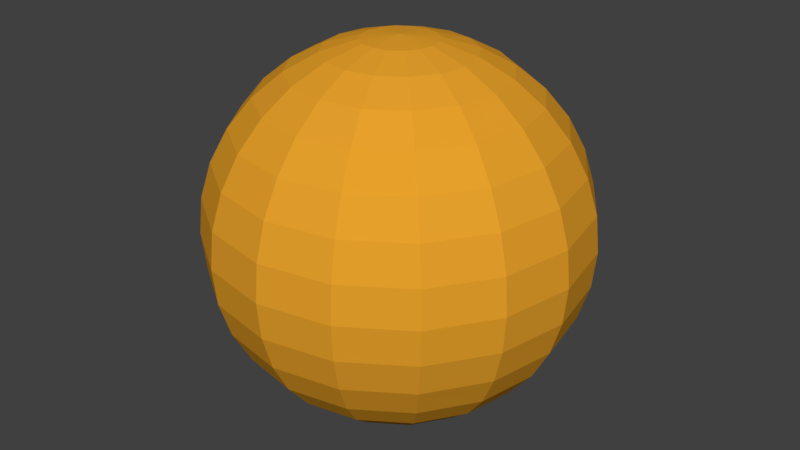 # Source: Char.blend  (saved by Blender 2.79.0; exported with 4.5.12 LTS)
import bpy
from mathutils import Matrix  # noqa: F401  (used for matrix-valued properties, if any)

bpy.ops.wm.read_factory_settings(use_empty=True)
scene = bpy.context.scene
scene.name = 'Scene'

# ---- collections
col_collection_1 = bpy.data.collections.new('Collection 1'); scene.collection.children.link(col_collection_1)

# ---- materials (node trees are filled in below, after node groups)
mat_material = bpy.data.materials.new('Material')
mat_material.alpha_threshold = 0.0
mat_material.diffuse_color = (0.8, 0.3561, 0.02429, 1.0)
mat_material.roughness = 0.5
mat_material.line_color = (0.0, 0.0, 0.0, 1.0)
mat_material_001 = bpy.data.materials.new('Material.001')
mat_material_001.alpha_threshold = 0.0
mat_material_001.diffuse_color = (0.8, 0.05226, 0.07242, 1.0)
mat_material_001.roughness = 0.5
mat_material_002 = bpy.data.materials.new('Material.002')
mat_material_002.alpha_threshold = 0.0
mat_material_002.roughness = 0.5

# ---- material node trees
mat_material.use_nodes = True; mat_material.node_tree.nodes.clear()
_N = mat_material.node_tree.nodes; _L = mat_material.node_tree.links
n0 = _N.new('ShaderNodeOutputMaterial'); n0.name = 'Material Output'; n0.location = (300, 300)
n1 = _N.new('ShaderNodeBsdfDiffuse'); n1.name = 'Diffuse BSDF'; n1.location = (10, 300)
n1.inputs[0].default_value = (0.8, 0.3561, 0.02429, 1.0)
_L.new(n1.outputs[0], n0.inputs[0])
n0.is_active_output = True
mat_material_001.use_nodes = True; mat_material_001.node_tree.nodes.clear()
_N = mat_material_001.node_tree.nodes; _L = mat_material_001.node_tree.links
n0 = _N.new('ShaderNodeOutputMaterial'); n0.name = 'Material Output'; n0.location = (300, 300)
n1 = _N.new('ShaderNodeBsdfDiffuse'); n1.name = 'Diffuse BSDF'; n1.location = (10, 300)
n1.inputs[0].default_value = (0.8, 0.05226, 0.07242, 1.0)
_L.new(n1.outputs[0], n0.inputs[0])
n0.is_active_output = True
mat_material_002.use_nodes = True; mat_material_002.node_tree.nodes.clear()
_N = mat_material_002.node_tree.nodes; _L = mat_material_002.node_tree.links
n0 = _N.new('ShaderNodeOutputMaterial'); n0.name = 'Material Output'; n0.location = (300, 300)
n1 = _N.new('ShaderNodeBsdfDiffuse'); n1.name = 'Diffuse BSDF'; n1.location = (10, 300)
n1.inputs[0].default_value = (0.7656, 0.7656, 0.7656, 1.0)
_L.new(n1.outputs[0], n0.inputs[0])
n0.is_active_output = True

# ---- world
world_world = bpy.data.worlds.new('World'); scene.world = world_world
world_world.color = (0.05088, 0.05088, 0.05088)
world_world.use_sun_shadow = False
world_world.sun_shadow_jitter_overblur = 0.0
world_world.cycles.sampling_method = 'MANUAL'

# ---- meshes
me_char = bpy.data.meshes.new('Char')
me_char.from_pydata([(3.168e-08, 0.06952, 0.7075), (3.168e-08, 0.252, 0.61), (3.168e-08, 0.2963, 0.556), (3.168e-08, 0.3292, 0.4944), (3.168e-08, 0.3495, 0.4276), (3.168e-08, 0.3564, 0.358), (3.168e-08, 0.3495, 0.2885), (3.168e-08, 0.3292, 0.2217), (3.168e-08, 0.2963, 0.1601), (3.168e-08, 0.252, 0.1061), (3.168e-08, 0.198, 0.06174), (3.168e-08, 0.1364, 0.02881), (3.168e-08, 0.06952, 0.008533), (0.0266, 0.06423, 0.7075), (0.05219, 0.126, 0.6873), (0.07576, 0.1829, 0.6543), (0.09643, 0.2328, 0.61), (0.1134, 0.2737, 0.556), (0.126, 0.3042, 0.4944), (0.1337, 0.3229, 0.4276), (0.1364, 0.3292, 0.358), (0.1337, 0.3229, 0.2885), (0.126, 0.3042, 0.2217), (0.1134, 0.2737, 0.1601), (0.09643, 0.2328, 0.1061), (0.07576, 0.1829, 0.06174), (0.05219, 0.126, 0.02881), (0.0266, 0.06423, 0.008533), (0.04916, 0.04916, 0.7075), (0.09643, 0.09643, 0.6873), (0.14, 0.14, 0.6543), (0.1782, 0.1782, 0.61), (0.2095, 0.2095, 0.556), (0.2328, 0.2328, 0.4944), (0.2471, 0.2471, 0.4276), (0.252, 0.252, 0.358), (0.2471, 0.2471, 0.2885), (0.2328, 0.2328, 0.2217), (0.2095, 0.2095, 0.1601), (0.1782, 0.1782, 0.1061), (0.14, 0.14, 0.06174), (0.09643, 0.09643, 0.02881), (0.04916, 0.04916, 0.008533), (0.06423, 0.0266, 0.7075), (0.126, 0.05219, 0.6873), (0.1829, 0.07576, 0.6543), (0.2328, 0.09643, 0.61), (0.2737, 0.1134, 0.556), (0.3042, 0.126, 0.4944), (0.3229, 0.1337, 0.4276), (0.3292, 0.1364, 0.358), (0.3229, 0.1337, 0.2885), (0.3042, 0.126, 0.2217), (0.2737, 0.1134, 0.1601), (0.2328, 0.09643, 0.1061), (0.1829, 0.07576, 0.06174), (0.126, 0.05219, 0.02881), (0.06423, 0.0266, 0.008533), (0.06952, -2.536e-07, 0.7075), (0.1364, -2.669e-07, 0.6873), (0.198, -2.669e-07, 0.6543), (0.252, -2.722e-07, 0.61), (0.2963, -2.775e-07, 0.556), (0.3292, -2.669e-07, 0.4944), (0.3495, -2.669e-07, 0.4276), (0.3564, -2.881e-07, 0.358), (0.3495, -2.669e-07, 0.2885), (0.3292, -2.881e-07, 0.2217), (0.2963, -2.775e-07, 0.1601), (0.252, -2.722e-07, 0.1061), (0.198, -2.669e-07, 0.06174), (0.1364, -2.722e-07, 0.02881), (0.06952, -2.536e-07, 0.008533), (0.06423, -0.0266, 0.7075), (0.126, -0.05219, 0.6873), (0.1829, -0.07576, 0.6543), (0.2328, -0.09643, 0.61), (0.2737, -0.1134, 0.556), (0.3042, -0.126, 0.4944), (0.3229, -0.1337, 0.4276), (0.3292, -0.1364, 0.358), (0.3229, -0.1337, 0.2885), (0.3042, -0.126, 0.2217), (0.2737, -0.1134, 0.1601), (0.2328, -0.09643, 0.1061), (0.1829, -0.07576, 0.06174), (0.126, -0.05219, 0.02881), (0.06423, -0.0266, 0.008533), (0.04916, -0.04916, 0.7075), (0.09643, -0.09643, 0.6873), (0.14, -0.14, 0.6543), (0.1782, -0.1782, 0.61), (0.2095, -0.2095, 0.556), (0.2328, -0.2328, 0.4944), (0.2471, -0.2471, 0.4276), (0.252, -0.252, 0.358), (0.2471, -0.2471, 0.2885), (0.2328, -0.2328, 0.2217), (0.2095, -0.2095, 0.1601), (0.1782, -0.1782, 0.1061), (0.14, -0.14, 0.06174), (0.09643, -0.09643, 0.02881), (0.04916, -0.04916, 0.008533), (0.0266, -0.06423, 0.7075), (0.05219, -0.126, 0.6873), (0.07576, -0.1829, 0.6543), (0.09643, -0.2328, 0.61), (0.1134, -0.2737, 0.556), (0.126, -0.3042, 0.4944), (0.1337, -0.3229, 0.4276), (0.1364, -0.3292, 0.358), (0.1337, -0.3229, 0.2885), (0.126, -0.3042, 0.2217), (0.1134, -0.2737, 0.1601), (0.09643, -0.2328, 0.1061), (0.07576, -0.1829, 0.06174), (0.05219, -0.126, 0.02881), (0.0266, -0.06423, 0.008533), (7.08e-09, -0.06952, 0.7075), (-8.85e-09, -0.1364, 0.6873), (-1.947e-08, -0.198, 0.6543), (1.77e-09, -0.252, 0.61), (-5.133e-08, -0.2963, 0.556), (-4.071e-08, -0.3292, 0.4944), (-1.947e-08, -0.3495, 0.4276), (-5.133e-08, -0.3564, 0.358), (-1.947e-08, -0.3495, 0.2885), (-6.195e-08, -0.3292, 0.2217), (-5.133e-08, -0.2963, 0.1601), (1.77e-09, -0.252, 0.1061), (-2.478e-08, -0.198, 0.06174), (-3.009e-08, -0.1364, 0.02881), (1.239e-08, -0.06952, 0.008533), (3.168e-08, -2.467e-07, 0.001685), (-0.0266, -0.06423, 0.7075), (-0.05219, -0.126, 0.6873), (-0.07576, -0.1829, 0.6543), (-0.09643, -0.2328, 0.61), (-0.1134, -0.2737, 0.556), (-0.126, -0.3042, 0.4944), (-0.1337, -0.3229, 0.4276), (-0.1364, -0.3292, 0.358), (-0.1337, -0.3229, 0.2885), (-0.126, -0.3042, 0.2217), (-0.1134, -0.2737, 0.1601), (-0.09643, -0.2328, 0.1061), (-0.07576, -0.1829, 0.06174), (-0.05219, -0.126, 0.02881), (-0.0266, -0.06423, 0.008533), (-0.04916, -0.04916, 0.7075), (-0.09643, -0.09643, 0.6873), (-0.14, -0.14, 0.6543), (-0.1782, -0.1782, 0.61), (-0.2095, -0.2095, 0.556), (-0.2328, -0.2328, 0.4944), (-0.2471, -0.2471, 0.4276), (-0.252, -0.252, 0.358), (-0.2471, -0.2471, 0.2885), (-0.2328, -0.2328, 0.2217), (-0.2095, -0.2095, 0.1601), (-0.1782, -0.1782, 0.1061), (-0.14, -0.14, 0.06174), (-0.09643, -0.09643, 0.02881), (-0.04916, -0.04916, 0.008533), (-7.56e-08, -2.912e-07, 0.7144), (-0.06423, -0.0266, 0.7075), (-0.126, -0.05219, 0.6873), (-0.1829, -0.07576, 0.6543), (-0.2328, -0.09643, 0.61), (-0.2737, -0.1134, 0.556), (-0.3042, -0.126, 0.4944), (-0.3229, -0.1337, 0.4276), (-0.3292, -0.1364, 0.358), (-0.3229, -0.1337, 0.2885), (-0.3042, -0.126, 0.2217), (-0.2737, -0.1134, 0.1601), (-0.2328, -0.09643, 0.1061), (-0.1829, -0.07576, 0.06174), (-0.126, -0.05219, 0.02881), (-0.06423, -0.0266, 0.008533), (-0.06952, -2.165e-07, 0.7075), (-0.1364, -1.926e-07, 0.6873), (-0.198, -1.554e-07, 0.6543), (-0.252, -1.607e-07, 0.61), (-0.2963, -9.699e-08, 0.556), (-0.3292, -1.182e-07, 0.4944), (-0.3495, -1.501e-07, 0.4276), (-0.3564, -1.076e-07, 0.358), (-0.3495, -1.501e-07, 0.2885), (-0.3292, -1.076e-07, 0.2217), (-0.2963, -9.699e-08, 0.1601), (-0.252, -1.607e-07, 0.1061), (-0.198, -1.554e-07, 0.06174), (-0.1364, -1.66e-07, 0.02881), (-0.06952, -2.244e-07, 0.008533), (-0.06423, 0.0266, 0.7075), (-0.126, 0.05219, 0.6873), (-0.1829, 0.07576, 0.6543), (-0.2328, 0.09643, 0.61), (-0.2737, 0.1134, 0.556), (-0.3042, 0.126, 0.4944), (-0.3229, 0.1337, 0.4276), (-0.3292, 0.1364, 0.358), (-0.3229, 0.1337, 0.2885), (-0.3042, 0.126, 0.2217), (-0.2737, 0.1134, 0.1601), (-0.2328, 0.09643, 0.1061), (-0.1829, 0.07576, 0.06174), (-0.126, 0.05219, 0.02881), (-0.06423, 0.0266, 0.008533), (-0.04916, 0.04916, 0.7075), (-0.09643, 0.09643, 0.6873), (-0.14, 0.14, 0.6543), (-0.1782, 0.1782, 0.61), (-0.2095, 0.2095, 0.556), (-0.2328, 0.2328, 0.4944), (-0.2471, 0.2471, 0.4276), (-0.252, 0.252, 0.358), (-0.2471, 0.2471, 0.2885), (-0.2328, 0.2328, 0.2217), (-0.2095, 0.2095, 0.1601), (-0.1782, 0.1782, 0.1061), (-0.14, 0.14, 0.06174), (-0.09643, 0.09643, 0.02881), (-0.04916, 0.04916, 0.008533), (-0.0266, 0.06423, 0.7075), (-0.05219, 0.126, 0.6873), (-0.07576, 0.1829, 0.6543), (-0.09643, 0.2328, 0.61), (-0.1134, 0.2737, 0.556), (-0.126, 0.3042, 0.4944), (-0.1337, 0.3229, 0.4276), (-0.1364, 0.3292, 0.358), (-0.1337, 0.3229, 0.2885), (-0.126, 0.3042, 0.2217), (-0.1134, 0.2737, 0.1601), (-0.09643, 0.2328, 0.1061), (-0.07576, 0.1829, 0.06174), (-0.05219, 0.126, 0.02881), (-0.0266, 0.06423, 0.008533), (8.673e-08, 0.1364, 0.6873), (1.505e-07, 0.198, 0.6543)], [], [(3, 2, 17, 18), (11, 10, 25, 26), (4, 3, 18, 19), (12, 11, 26, 27), (5, 4, 19, 20), (0, 164, 13), (133, 12, 27), (6, 5, 20, 21), (240, 0, 13, 14), (7, 6, 21, 22), (241, 240, 14, 15), (8, 7, 22, 23), (1, 241, 15, 16), (9, 8, 23, 24), (2, 1, 16, 17), (10, 9, 24, 25), (17, 16, 31, 32), (25, 24, 39, 40), (18, 17, 32, 33), (26, 25, 40, 41), (19, 18, 33, 34), (27, 26, 41, 42), (20, 19, 34, 35), (13, 164, 28), (133, 27, 42), (21, 20, 35, 36), (14, 13, 28, 29), (22, 21, 36, 37), (15, 14, 29, 30), (23, 22, 37, 38), (16, 15, 30, 31), (24, 23, 38, 39), (36, 35, 50, 51), (29, 28, 43, 44), (37, 36, 51, 52), (30, 29, 44, 45), (38, 37, 52, 53), (31, 30, 45, 46), (39, 38, 53, 54), (32, 31, 46, 47), (40, 39, 54, 55), (33, 32, 47, 48), (41, 40, 55, 56), (34, 33, 48, 49), (42, 41, 56, 57), (35, 34, 49, 50), (28, 164, 43), (133, 42, 57), (55, 54, 69, 70), (48, 47, 62, 63), (56, 55, 70, 71), (49, 48, 63, 64), (57, 56, 71, 72), (50, 49, 64, 65), (43, 164, 58), (133, 57, 72), (51, 50, 65, 66), (44, 43, 58, 59), (52, 51, 66, 67), (45, 44, 59, 60), (53, 52, 67, 68), (46, 45, 60, 61), (54, 53, 68, 69), (47, 46, 61, 62), (59, 58, 73, 74), (67, 66, 81, 82), (60, 59, 74, 75), (68, 67, 82, 83), (61, 60, 75, 76), (69, 68, 83, 84), (62, 61, 76, 77), (70, 69, 84, 85), (63, 62, 77, 78), (71, 70, 85, 86), (64, 63, 78, 79), (72, 71, 86, 87), (65, 64, 79, 80), (58, 164, 73), (133, 72, 87), (66, 65, 80, 81), (78, 77, 92, 93), (86, 85, 100, 101), (79, 78, 93, 94), (87, 86, 101, 102), (80, 79, 94, 95), (73, 164, 88), (133, 87, 102), (81, 80, 95, 96), (74, 73, 88, 89), (82, 81, 96, 97), (75, 74, 89, 90), (83, 82, 97, 98), (76, 75, 90, 91), (84, 83, 98, 99), (77, 76, 91, 92), (85, 84, 99, 100), (97, 96, 111, 112), (90, 89, 104, 105), (98, 97, 112, 113), (91, 90, 105, 106), (99, 98, 113, 114), (92, 91, 106, 107), (100, 99, 114, 115), (93, 92, 107, 108), (101, 100, 115, 116), (94, 93, 108, 109), (102, 101, 116, 117), (95, 94, 109, 110), (88, 164, 103), (133, 102, 117), (96, 95, 110, 111), (89, 88, 103, 104), (116, 115, 130, 131), (109, 108, 123, 124), (117, 116, 131, 132), (110, 109, 124, 125), (103, 164, 118), (133, 117, 132), (111, 110, 125, 126), (104, 103, 118, 119), (112, 111, 126, 127), (105, 104, 119, 120), (113, 112, 127, 128), (106, 105, 120, 121), (114, 113, 128, 129), (107, 106, 121, 122), (115, 114, 129, 130), (108, 107, 122, 123), (128, 127, 143, 144), (121, 120, 136, 137), (129, 128, 144, 145), (122, 121, 137, 138), (130, 129, 145, 146), (123, 122, 138, 139), (131, 130, 146, 147), (124, 123, 139, 140), (132, 131, 147, 148), (125, 124, 140, 141), (118, 164, 134), (133, 132, 148), (126, 125, 141, 142), (119, 118, 134, 135), (127, 126, 142, 143), (120, 119, 135, 136), (148, 147, 162, 163), (141, 140, 155, 156), (134, 164, 149), (133, 148, 163), (142, 141, 156, 157), (135, 134, 149, 150), (143, 142, 157, 158), (136, 135, 150, 151), (144, 143, 158, 159), (137, 136, 151, 152), (145, 144, 159, 160), (138, 137, 152, 153), (146, 145, 160, 161), (139, 138, 153, 154), (147, 146, 161, 162), (140, 139, 154, 155), (152, 151, 167, 168), (160, 159, 175, 176), (153, 152, 168, 169), (161, 160, 176, 177), (154, 153, 169, 170), (162, 161, 177, 178), (155, 154, 170, 171), (163, 162, 178, 179), (156, 155, 171, 172), (149, 164, 165), (133, 163, 179), (157, 156, 172, 173), (150, 149, 165, 166), (158, 157, 173, 174), (151, 150, 166, 167), (159, 158, 174, 175), (172, 171, 186, 187), (165, 164, 180), (133, 179, 194), (173, 172, 187, 188), (166, 165, 180, 181), (174, 173, 188, 189), (167, 166, 181, 182), (175, 174, 189, 190), (168, 167, 182, 183), (176, 175, 190, 191), (169, 168, 183, 184), (177, 176, 191, 192), (170, 169, 184, 185), (178, 177, 192, 193), (171, 170, 185, 186), (179, 178, 193, 194), (191, 190, 205, 206), (184, 183, 198, 199), (192, 191, 206, 207), (185, 184, 199, 200), (193, 192, 207, 208), (186, 185, 200, 201), (194, 193, 208, 209), (187, 186, 201, 202), (180, 164, 195), (133, 194, 209), (188, 187, 202, 203), (181, 180, 195, 196), (189, 188, 203, 204), (182, 181, 196, 197), (190, 189, 204, 205), (183, 182, 197, 198), (195, 164, 210), (133, 209, 224), (203, 202, 217, 218), (196, 195, 210, 211), (204, 203, 218, 219), (197, 196, 211, 212), (205, 204, 219, 220), (198, 197, 212, 213), (206, 205, 220, 221), (199, 198, 213, 214), (207, 206, 221, 222), (200, 199, 214, 215), (208, 207, 222, 223), (201, 200, 215, 216), (209, 208, 223, 224), (202, 201, 216, 217), (214, 213, 228, 229), (222, 221, 236, 237), (215, 214, 229, 230), (223, 222, 237, 238), (216, 215, 230, 231), (224, 223, 238, 239), (217, 216, 231, 232), (210, 164, 225), (133, 224, 239), (218, 217, 232, 233), (211, 210, 225, 226), (219, 218, 233, 234), (212, 211, 226, 227), (220, 219, 234, 235), (213, 212, 227, 228), (221, 220, 235, 236), (233, 232, 5, 6), (226, 225, 0, 240), (234, 233, 6, 7), (227, 226, 240, 241), (235, 234, 7, 8), (228, 227, 241, 1), (236, 235, 8, 9), (229, 228, 1, 2), (237, 236, 9, 10), (230, 229, 2, 3), (238, 237, 10, 11), (231, 230, 3, 4), (239, 238, 11, 12), (232, 231, 4, 5), (225, 164, 0), (133, 239, 12)])
me_char.materials.append(mat_material)
me_char.materials.append(mat_material_001)
me_char.materials.append(mat_material_002)
me_char.use_remesh_preserve_volume = False
me_char.use_remesh_preserve_attributes = False
me_char.use_mirror_vertex_groups = False
me_char.update()

# ---- objects
ob_char = bpy.data.objects.new('Char', me_char)

# ---- transforms, parenting, visibility, modifiers, constraints
ob_char.location = (0.0, 0.0, 0.0)
ob_char.lock_rotations_4d = False
ob_char.empty_display_type = 'ARROWS'
ob_char.lineart.crease_threshold = 0.0
_vg = ob_char.vertex_groups.new(name='cubetto')
_vg = ob_char.vertex_groups.new(name='cubotto')

# ---- collection membership
col_collection_1.objects.link(ob_char)

# ---- scene / render settings (as saved in the file)
scene.frame_start = 1; scene.frame_end = 250; scene.frame_set(1)
scene.render.engine = 'CYCLES'
scene.render.resolution_percentage = 50
scene.render.dither_intensity = 0.0
scene.cycles.use_denoising = False
scene.cycles.samples = 128
scene.cycles.sampling_pattern = 'TABULATED_SOBOL'
scene.cycles.use_adaptive_sampling = False
scene.cycles.use_light_tree = False
scene.cycles.blur_glossy = 0.0
scene.cycles.sample_clamp_indirect = 0.0
scene.view_settings.view_transform = 'Standard'
bpy.context.view_layer.update()

# ---- added for rendering (the .blend has no active camera and no usable light): camera, sun
cam_auto = bpy.data.cameras.new('AutoCamera')
cam_auto.lens = 50.0
cam_auto.sensor_width = 36.0
cam_auto.clip_end = 1000.0
ob_auto_camera = bpy.data.objects.new('AutoCamera', cam_auto)
scene.collection.objects.link(ob_auto_camera)
ob_auto_camera.location = (1.14213, -1.37056, 1.27174)
ob_auto_camera.rotation_euler = (1.09748, -7.21219e-08, 0.694738)
scene.camera = ob_auto_camera
light_auto_sun = bpy.data.lights.new('AutoSun', 'SUN')
light_auto_sun.energy = 3.0
light_auto_sun.angle = 0.0523599
ob_auto_sun = bpy.data.objects.new('AutoSun', light_auto_sun)
scene.collection.objects.link(ob_auto_sun)
ob_auto_sun.rotation_euler = (0.872665, 0.174533, 0.523599)
bpy.context.view_layer.update()
